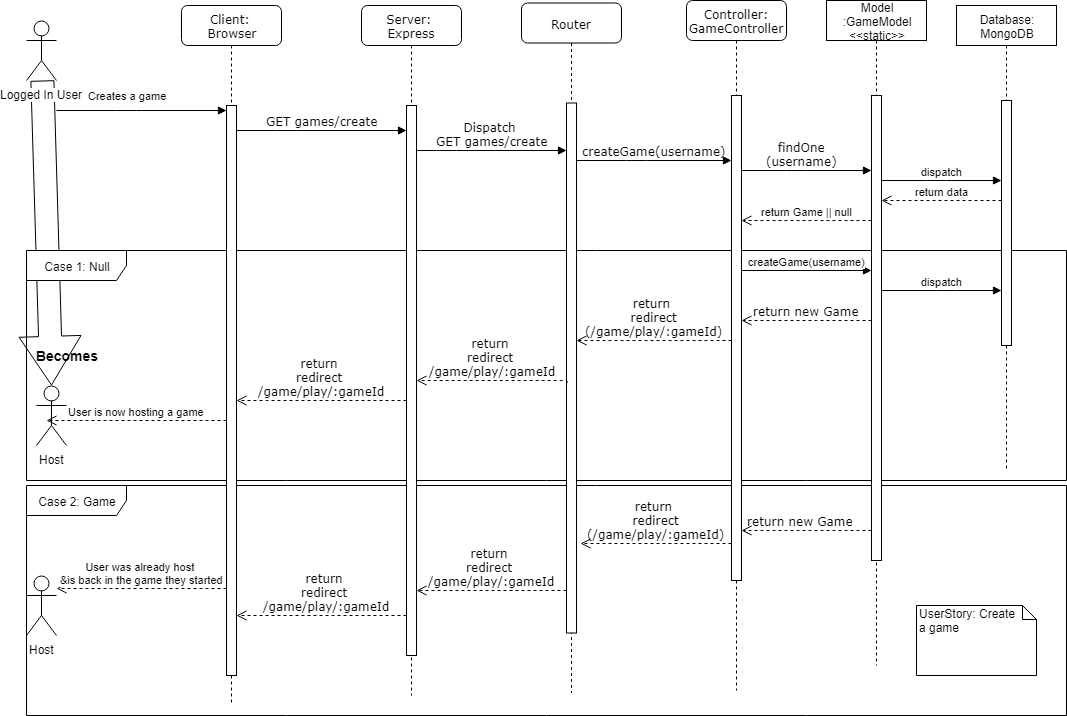

The diagram above was exported from draw.io. Its source (the exported page's mxGraphModel, read from the mxfile embedded in the PNG):
<mxGraphModel dx="2522" dy="716" grid="1" gridSize="10" guides="1" tooltips="1" connect="1" arrows="1" fold="1" page="1" pageScale="1" pageWidth="1100" pageHeight="850" background="#ffffff" math="0" shadow="0">
  <root>
    <mxCell id="0" />
    <mxCell id="1" parent="0" />
    <mxCell id="i5b5C0pFwfNXsi_GXhip-67" value="" style="shape=flexArrow;endArrow=classic;html=1;endWidth=38;endSize=15.89;width=23;entryX=0.5;entryY=0;entryDx=0;entryDy=0;entryPerimeter=0;" parent="1" source="i5b5C0pFwfNXsi_GXhip-13" target="i5b5C0pFwfNXsi_GXhip-61" edge="1">
      <mxGeometry width="50" height="50" relative="1" as="geometry">
        <mxPoint x="20" y="280" as="sourcePoint" />
        <mxPoint x="-110" y="280" as="targetPoint" />
      </mxGeometry>
    </mxCell>
    <mxCell id="i5b5C0pFwfNXsi_GXhip-52" value="Case 2: Game" style="shape=umlFrame;whiteSpace=wrap;html=1;width=100;height=30;" parent="1" vertex="1">
      <mxGeometry x="10" y="545" width="1040" height="230" as="geometry" />
    </mxCell>
    <mxCell id="i5b5C0pFwfNXsi_GXhip-39" value="Case 1: Null" style="shape=umlFrame;whiteSpace=wrap;html=1;width=100;height=30;" parent="1" vertex="1">
      <mxGeometry x="10" y="310" width="1040" height="230" as="geometry" />
    </mxCell>
    <mxCell id="7baba1c4bc27f4b0-2" value="Server: &lt;br&gt;Express" style="shape=umlLifeline;perimeter=lifelinePerimeter;whiteSpace=wrap;html=1;container=1;collapsible=0;recursiveResize=0;outlineConnect=0;rounded=1;shadow=0;comic=0;labelBackgroundColor=none;strokeColor=#000000;strokeWidth=1;fillColor=#FFFFFF;fontFamily=Verdana;fontSize=12;fontColor=#000000;align=center;" parent="1" vertex="1">
      <mxGeometry x="345" y="65" width="100" height="690" as="geometry" />
    </mxCell>
    <mxCell id="7baba1c4bc27f4b0-10" value="" style="html=1;points=[];perimeter=orthogonalPerimeter;rounded=0;shadow=0;comic=0;labelBackgroundColor=none;strokeColor=#000000;strokeWidth=1;fillColor=#FFFFFF;fontFamily=Verdana;fontSize=12;fontColor=#000000;align=center;" parent="7baba1c4bc27f4b0-2" vertex="1">
      <mxGeometry x="45" y="100" width="10" height="550" as="geometry" />
    </mxCell>
    <mxCell id="7baba1c4bc27f4b0-3" value="Router" style="shape=umlLifeline;perimeter=lifelinePerimeter;whiteSpace=wrap;html=1;container=1;collapsible=0;recursiveResize=0;outlineConnect=0;rounded=1;shadow=0;comic=0;labelBackgroundColor=none;strokeColor=#000000;strokeWidth=1;fillColor=#FFFFFF;fontFamily=Verdana;fontSize=12;fontColor=#000000;align=center;" parent="1" vertex="1">
      <mxGeometry x="505" y="62.5" width="100" height="690" as="geometry" />
    </mxCell>
    <mxCell id="7baba1c4bc27f4b0-13" value="" style="html=1;points=[];perimeter=orthogonalPerimeter;rounded=0;shadow=0;comic=0;labelBackgroundColor=none;strokeColor=#000000;strokeWidth=1;fillColor=#FFFFFF;fontFamily=Verdana;fontSize=12;fontColor=#000000;align=center;" parent="7baba1c4bc27f4b0-3" vertex="1">
      <mxGeometry x="45" y="100" width="10" height="530" as="geometry" />
    </mxCell>
    <mxCell id="7baba1c4bc27f4b0-4" value="Controller: GameController" style="shape=umlLifeline;perimeter=lifelinePerimeter;whiteSpace=wrap;html=1;container=1;collapsible=0;recursiveResize=0;outlineConnect=0;rounded=1;shadow=0;comic=0;labelBackgroundColor=none;strokeColor=#000000;strokeWidth=1;fillColor=#FFFFFF;fontFamily=Verdana;fontSize=12;fontColor=#000000;align=center;" parent="1" vertex="1">
      <mxGeometry x="670" y="60" width="100" height="690" as="geometry" />
    </mxCell>
    <mxCell id="7baba1c4bc27f4b0-16" value="" style="html=1;points=[];perimeter=orthogonalPerimeter;rounded=0;shadow=0;comic=0;labelBackgroundColor=none;strokeColor=#000000;strokeWidth=1;fillColor=#FFFFFF;fontFamily=Verdana;fontSize=12;fontColor=#000000;align=center;" parent="7baba1c4bc27f4b0-4" vertex="1">
      <mxGeometry x="45" y="95" width="10" height="485" as="geometry" />
    </mxCell>
    <mxCell id="7baba1c4bc27f4b0-8" value="Client: &lt;br&gt;Browser" style="shape=umlLifeline;perimeter=lifelinePerimeter;whiteSpace=wrap;html=1;container=1;collapsible=0;recursiveResize=0;outlineConnect=0;rounded=1;shadow=0;comic=0;labelBackgroundColor=none;strokeColor=#000000;strokeWidth=1;fillColor=#FFFFFF;fontFamily=Verdana;fontSize=12;fontColor=#000000;align=center;" parent="1" vertex="1">
      <mxGeometry x="165" y="65" width="100" height="700" as="geometry" />
    </mxCell>
    <mxCell id="7baba1c4bc27f4b0-9" value="" style="html=1;points=[];perimeter=orthogonalPerimeter;rounded=0;shadow=0;comic=0;labelBackgroundColor=none;strokeColor=#000000;strokeWidth=1;fillColor=#FFFFFF;fontFamily=Verdana;fontSize=12;fontColor=#000000;align=center;" parent="7baba1c4bc27f4b0-8" vertex="1">
      <mxGeometry x="45" y="100" width="10" height="570" as="geometry" />
    </mxCell>
    <mxCell id="7baba1c4bc27f4b0-17" value="createGame(username)" style="html=1;verticalAlign=bottom;endArrow=block;labelBackgroundColor=none;fontFamily=Verdana;fontSize=12;edgeStyle=elbowEdgeStyle;elbow=vertical;" parent="1" source="7baba1c4bc27f4b0-13" target="7baba1c4bc27f4b0-16" edge="1">
      <mxGeometry relative="1" as="geometry">
        <mxPoint x="510" y="220" as="sourcePoint" />
        <Array as="points">
          <mxPoint x="620" y="220" />
          <mxPoint x="560" y="240" />
          <mxPoint x="550" y="260" />
          <mxPoint x="640" y="240" />
          <mxPoint x="680" y="270" />
          <mxPoint x="710" y="230" />
        </Array>
      </mxGeometry>
    </mxCell>
    <mxCell id="7baba1c4bc27f4b0-20" value="findOne&lt;br&gt;(username)" style="html=1;verticalAlign=bottom;endArrow=block;labelBackgroundColor=none;fontFamily=Verdana;fontSize=12;edgeStyle=elbowEdgeStyle;elbow=vertical;" parent="1" source="7baba1c4bc27f4b0-16" target="i5b5C0pFwfNXsi_GXhip-31" edge="1">
      <mxGeometry x="-0.0732" relative="1" as="geometry">
        <mxPoint x="650" y="230" as="sourcePoint" />
        <mxPoint x="898" y="250" as="targetPoint" />
        <Array as="points">
          <mxPoint x="780" y="230" />
        </Array>
        <mxPoint as="offset" />
      </mxGeometry>
    </mxCell>
    <mxCell id="7baba1c4bc27f4b0-11" value="GET games/create" style="html=1;verticalAlign=bottom;endArrow=block;labelBackgroundColor=none;fontFamily=Verdana;fontSize=12;edgeStyle=elbowEdgeStyle;elbow=vertical;" parent="1" source="7baba1c4bc27f4b0-9" target="7baba1c4bc27f4b0-10" edge="1">
      <mxGeometry relative="1" as="geometry">
        <mxPoint x="220" y="190" as="sourcePoint" />
        <mxPoint x="461" y="220" as="targetPoint" />
        <Array as="points">
          <mxPoint x="270" y="190" />
          <mxPoint x="330" y="220" />
        </Array>
      </mxGeometry>
    </mxCell>
    <mxCell id="7baba1c4bc27f4b0-14" value="Dispatch &lt;br&gt;GET games/create" style="html=1;verticalAlign=bottom;endArrow=block;labelBackgroundColor=none;fontFamily=Verdana;fontSize=12;edgeStyle=elbowEdgeStyle;elbow=vertical;" parent="1" source="7baba1c4bc27f4b0-10" target="7baba1c4bc27f4b0-13" edge="1">
      <mxGeometry relative="1" as="geometry">
        <mxPoint x="370" y="200" as="sourcePoint" />
        <mxPoint x="490" y="230" as="targetPoint" />
        <mxPoint as="offset" />
        <Array as="points">
          <mxPoint x="430" y="210" />
        </Array>
      </mxGeometry>
    </mxCell>
    <mxCell id="i5b5C0pFwfNXsi_GXhip-9" value="return&amp;nbsp;&lt;br&gt;redirect &lt;br&gt;/game/play/:gameId" style="html=1;verticalAlign=bottom;endArrow=open;dashed=1;endSize=8;labelBackgroundColor=none;fontFamily=Verdana;fontSize=12;edgeStyle=elbowEdgeStyle;elbow=vertical;exitX=0.1;exitY=0.527;exitDx=0;exitDy=0;exitPerimeter=0;" parent="1" source="7baba1c4bc27f4b0-13" target="7baba1c4bc27f4b0-10" edge="1">
      <mxGeometry relative="1" as="geometry">
        <mxPoint x="300" y="280" as="targetPoint" />
        <Array as="points">
          <mxPoint x="390" y="440" />
          <mxPoint x="410" y="400" />
        </Array>
        <mxPoint x="507" y="440" as="sourcePoint" />
      </mxGeometry>
    </mxCell>
    <mxCell id="i5b5C0pFwfNXsi_GXhip-11" value="return&amp;nbsp;&lt;br&gt;redirect &lt;br&gt;/game/play/:gameId" style="html=1;verticalAlign=bottom;endArrow=open;dashed=1;endSize=8;labelBackgroundColor=none;fontFamily=Verdana;fontSize=12;edgeStyle=elbowEdgeStyle;elbow=vertical;" parent="1" source="7baba1c4bc27f4b0-10" target="7baba1c4bc27f4b0-9" edge="1">
      <mxGeometry relative="1" as="geometry">
        <mxPoint x="155" y="381" as="targetPoint" />
        <Array as="points">
          <mxPoint x="260" y="460" />
          <mxPoint x="240" y="410" />
        </Array>
        <mxPoint x="342" y="460" as="sourcePoint" />
      </mxGeometry>
    </mxCell>
    <mxCell id="i5b5C0pFwfNXsi_GXhip-12" value="UserStory: Create &lt;br&gt;a game" style="shape=note;whiteSpace=wrap;html=1;size=14;verticalAlign=top;align=left;spacingTop=-6;" parent="1" vertex="1">
      <mxGeometry x="900" y="665" width="120" height="70" as="geometry" />
    </mxCell>
    <mxCell id="i5b5C0pFwfNXsi_GXhip-13" value="Logged In User" style="shape=umlActor;verticalLabelPosition=bottom;labelBackgroundColor=#ffffff;verticalAlign=top;html=1;outlineConnect=0;" parent="1" vertex="1">
      <mxGeometry x="10" y="80" width="30" height="60" as="geometry" />
    </mxCell>
    <mxCell id="i5b5C0pFwfNXsi_GXhip-24" value="Creates a game" style="html=1;verticalAlign=bottom;endArrow=block;" parent="1" target="7baba1c4bc27f4b0-9" edge="1">
      <mxGeometry x="-0.1656" y="6" width="80" relative="1" as="geometry">
        <mxPoint x="40" y="170" as="sourcePoint" />
        <mxPoint x="100" y="680" as="targetPoint" />
        <mxPoint as="offset" />
        <Array as="points">
          <mxPoint x="110" y="170" />
        </Array>
      </mxGeometry>
    </mxCell>
    <mxCell id="i5b5C0pFwfNXsi_GXhip-28" value="User is now hosting a game" style="html=1;verticalAlign=bottom;endArrow=open;dashed=1;endSize=8;" parent="1" source="7baba1c4bc27f4b0-9" edge="1">
      <mxGeometry relative="1" as="geometry">
        <mxPoint x="80" y="680" as="sourcePoint" />
        <mxPoint x="30" y="480" as="targetPoint" />
        <Array as="points">
          <mxPoint x="130" y="480" />
        </Array>
      </mxGeometry>
    </mxCell>
    <mxCell id="i5b5C0pFwfNXsi_GXhip-30" value="Model&lt;br&gt;:GameModel&lt;br&gt;&amp;lt;&amp;lt;static&amp;gt;&amp;gt;" style="shape=umlLifeline;perimeter=lifelinePerimeter;whiteSpace=wrap;html=1;container=1;collapsible=0;recursiveResize=0;outlineConnect=0;" parent="1" vertex="1">
      <mxGeometry x="810" y="60" width="100" height="665" as="geometry" />
    </mxCell>
    <mxCell id="i5b5C0pFwfNXsi_GXhip-31" value="" style="html=1;points=[];perimeter=orthogonalPerimeter;" parent="i5b5C0pFwfNXsi_GXhip-30" vertex="1">
      <mxGeometry x="45" y="95" width="10" height="465" as="geometry" />
    </mxCell>
    <mxCell id="i5b5C0pFwfNXsi_GXhip-32" value="Database:&lt;br&gt;MongoDB" style="shape=umlLifeline;perimeter=lifelinePerimeter;whiteSpace=wrap;html=1;container=1;collapsible=0;recursiveResize=0;outlineConnect=0;" parent="1" vertex="1">
      <mxGeometry x="940" y="65" width="100" height="465" as="geometry" />
    </mxCell>
    <mxCell id="i5b5C0pFwfNXsi_GXhip-34" value="" style="html=1;points=[];perimeter=orthogonalPerimeter;" parent="i5b5C0pFwfNXsi_GXhip-32" vertex="1">
      <mxGeometry x="45" y="95" width="10" height="245" as="geometry" />
    </mxCell>
    <mxCell id="i5b5C0pFwfNXsi_GXhip-33" value="dispatch" style="html=1;verticalAlign=bottom;endArrow=block;" parent="1" source="i5b5C0pFwfNXsi_GXhip-31" target="i5b5C0pFwfNXsi_GXhip-34" edge="1">
      <mxGeometry width="80" relative="1" as="geometry">
        <mxPoint x="-30" y="690" as="sourcePoint" />
        <mxPoint x="80" y="770" as="targetPoint" />
        <Array as="points">
          <mxPoint x="920" y="240" />
        </Array>
      </mxGeometry>
    </mxCell>
    <mxCell id="i5b5C0pFwfNXsi_GXhip-37" value="return data" style="html=1;verticalAlign=bottom;endArrow=open;dashed=1;endSize=8;" parent="1" source="i5b5C0pFwfNXsi_GXhip-34" target="i5b5C0pFwfNXsi_GXhip-31" edge="1">
      <mxGeometry relative="1" as="geometry">
        <mxPoint x="1006" y="252" as="sourcePoint" />
        <mxPoint y="770" as="targetPoint" />
        <Array as="points">
          <mxPoint x="930" y="260" />
        </Array>
      </mxGeometry>
    </mxCell>
    <mxCell id="i5b5C0pFwfNXsi_GXhip-38" value="return Game || null" style="html=1;verticalAlign=bottom;endArrow=open;dashed=1;endSize=8;" parent="1" source="i5b5C0pFwfNXsi_GXhip-31" target="7baba1c4bc27f4b0-16" edge="1">
      <mxGeometry relative="1" as="geometry">
        <mxPoint x="887" y="280" as="sourcePoint" />
        <mxPoint y="770" as="targetPoint" />
        <Array as="points">
          <mxPoint x="810" y="280" />
        </Array>
      </mxGeometry>
    </mxCell>
    <mxCell id="i5b5C0pFwfNXsi_GXhip-43" value="return&amp;nbsp;&lt;br&gt;redirect&lt;br&gt;(/game/play/:gameId)" style="html=1;verticalAlign=bottom;endArrow=open;dashed=1;endSize=8;labelBackgroundColor=none;fontFamily=Verdana;fontSize=12;edgeStyle=elbowEdgeStyle;elbow=vertical;" parent="1" source="7baba1c4bc27f4b0-16" target="7baba1c4bc27f4b0-13" edge="1">
      <mxGeometry relative="1" as="geometry">
        <mxPoint x="537" y="390" as="targetPoint" />
        <mxPoint x="645" y="420" as="sourcePoint" />
        <Array as="points">
          <mxPoint x="690" y="400" />
          <mxPoint x="640" y="370" />
          <mxPoint x="540" y="420" />
        </Array>
      </mxGeometry>
    </mxCell>
    <mxCell id="i5b5C0pFwfNXsi_GXhip-53" value="return&amp;nbsp;&lt;br&gt;redirect &lt;br&gt;/game/play/:gameId" style="html=1;verticalAlign=bottom;endArrow=open;dashed=1;endSize=8;labelBackgroundColor=none;fontFamily=Verdana;fontSize=12;edgeStyle=elbowEdgeStyle;elbow=vertical;" parent="1" source="7baba1c4bc27f4b0-13" target="7baba1c4bc27f4b0-10" edge="1">
      <mxGeometry relative="1" as="geometry">
        <mxPoint x="355" y="635" as="targetPoint" />
        <Array as="points">
          <mxPoint x="440" y="650" />
        </Array>
        <mxPoint x="507" y="635" as="sourcePoint" />
      </mxGeometry>
    </mxCell>
    <mxCell id="i5b5C0pFwfNXsi_GXhip-54" value="return&amp;nbsp;&lt;br&gt;redirect &lt;br&gt;/game/play/:gameId" style="html=1;verticalAlign=bottom;endArrow=open;dashed=1;endSize=8;labelBackgroundColor=none;fontFamily=Verdana;fontSize=12;edgeStyle=elbowEdgeStyle;elbow=vertical;" parent="1" source="7baba1c4bc27f4b0-10" target="7baba1c4bc27f4b0-9" edge="1">
      <mxGeometry x="0.6471" y="-60" relative="1" as="geometry">
        <mxPoint x="190" y="675" as="targetPoint" />
        <Array as="points">
          <mxPoint x="250" y="675" />
          <mxPoint x="240" y="645" />
        </Array>
        <mxPoint x="342" y="675" as="sourcePoint" />
        <mxPoint x="60" y="60" as="offset" />
      </mxGeometry>
    </mxCell>
    <mxCell id="i5b5C0pFwfNXsi_GXhip-55" value="User was already host &lt;br&gt;&amp;amp;is back in the game they started" style="html=1;verticalAlign=bottom;endArrow=open;dashed=1;endSize=8;" parent="1" source="7baba1c4bc27f4b0-9" target="Ye3weRgrpTRHBqXarwB2-32" edge="1">
      <mxGeometry relative="1" as="geometry">
        <mxPoint x="180" y="715" as="sourcePoint" />
        <mxPoint x="30" y="715" as="targetPoint" />
      </mxGeometry>
    </mxCell>
    <mxCell id="i5b5C0pFwfNXsi_GXhip-57" value="createGame(username)" style="html=1;verticalAlign=bottom;endArrow=block;" parent="1" source="7baba1c4bc27f4b0-16" target="i5b5C0pFwfNXsi_GXhip-31" edge="1">
      <mxGeometry width="80" relative="1" as="geometry">
        <mxPoint x="654" y="586" as="sourcePoint" />
        <mxPoint x="780" y="390" as="targetPoint" />
        <Array as="points">
          <mxPoint x="830" y="330" />
        </Array>
      </mxGeometry>
    </mxCell>
    <mxCell id="i5b5C0pFwfNXsi_GXhip-58" value="return new Game" style="html=1;verticalAlign=bottom;endArrow=open;dashed=1;endSize=8;labelBackgroundColor=none;fontFamily=Verdana;fontSize=12;edgeStyle=elbowEdgeStyle;elbow=vertical;" parent="1" source="i5b5C0pFwfNXsi_GXhip-31" target="7baba1c4bc27f4b0-16" edge="1">
      <mxGeometry relative="1" as="geometry">
        <mxPoint x="655" y="609" as="targetPoint" />
        <mxPoint x="760" y="411" as="sourcePoint" />
        <Array as="points">
          <mxPoint x="790" y="380" />
        </Array>
        <mxPoint as="offset" />
      </mxGeometry>
    </mxCell>
    <mxCell id="i5b5C0pFwfNXsi_GXhip-59" value="return&amp;nbsp;&lt;br&gt;redirect&lt;br&gt;(/game/play/:gameId)" style="html=1;verticalAlign=bottom;endArrow=open;dashed=1;endSize=8;labelBackgroundColor=none;fontFamily=Verdana;fontSize=12;edgeStyle=elbowEdgeStyle;elbow=vertical;entryX=1.4;entryY=0.831;entryDx=0;entryDy=0;entryPerimeter=0;" parent="1" source="7baba1c4bc27f4b0-16" target="7baba1c4bc27f4b0-13" edge="1">
      <mxGeometry relative="1" as="geometry">
        <mxPoint x="515" y="625" as="targetPoint" />
        <mxPoint x="645" y="625" as="sourcePoint" />
      </mxGeometry>
    </mxCell>
    <mxCell id="i5b5C0pFwfNXsi_GXhip-61" value="Host" style="shape=umlActor;verticalLabelPosition=bottom;labelBackgroundColor=#ffffff;verticalAlign=top;html=1;" parent="1" vertex="1">
      <mxGeometry x="20" y="445" width="30" height="60" as="geometry" />
    </mxCell>
    <mxCell id="i5b5C0pFwfNXsi_GXhip-64" value="Becomes" style="text;html=1;strokeColor=none;fillColor=none;align=center;verticalAlign=middle;whiteSpace=wrap;rounded=0;fontStyle=1;fontSize=14;" parent="1" vertex="1">
      <mxGeometry x="5" y="405" width="90" height="20" as="geometry" />
    </mxCell>
    <mxCell id="Ye3weRgrpTRHBqXarwB2-4" value="dispatch" style="html=1;verticalAlign=bottom;endArrow=block;" parent="1" source="i5b5C0pFwfNXsi_GXhip-31" target="i5b5C0pFwfNXsi_GXhip-34" edge="1">
      <mxGeometry width="80" relative="1" as="geometry">
        <mxPoint x="825" y="260" as="sourcePoint" />
        <mxPoint x="935" y="260" as="targetPoint" />
        <Array as="points">
          <mxPoint x="930" y="350" />
        </Array>
      </mxGeometry>
    </mxCell>
    <mxCell id="Ye3weRgrpTRHBqXarwB2-27" value="return new Game" style="html=1;verticalAlign=bottom;endArrow=open;dashed=1;endSize=8;labelBackgroundColor=none;fontFamily=Verdana;fontSize=12;edgeStyle=elbowEdgeStyle;elbow=vertical;" parent="1" source="i5b5C0pFwfNXsi_GXhip-31" target="7baba1c4bc27f4b0-16" edge="1">
      <mxGeometry x="0.25" y="-10" relative="1" as="geometry">
        <mxPoint x="690" y="410" as="targetPoint" />
        <mxPoint x="860" y="410" as="sourcePoint" />
        <Array as="points">
          <mxPoint x="800" y="590" />
          <mxPoint x="790" y="570" />
          <mxPoint x="810" y="560" />
          <mxPoint x="710" y="590" />
        </Array>
        <mxPoint x="10" y="10" as="offset" />
      </mxGeometry>
    </mxCell>
    <mxCell id="Ye3weRgrpTRHBqXarwB2-32" value="Host" style="shape=umlActor;verticalLabelPosition=bottom;labelBackgroundColor=#ffffff;verticalAlign=top;html=1;outlineConnect=0;" parent="1" vertex="1">
      <mxGeometry x="10" y="635" width="30" height="60" as="geometry" />
    </mxCell>
  </root>
</mxGraphModel>